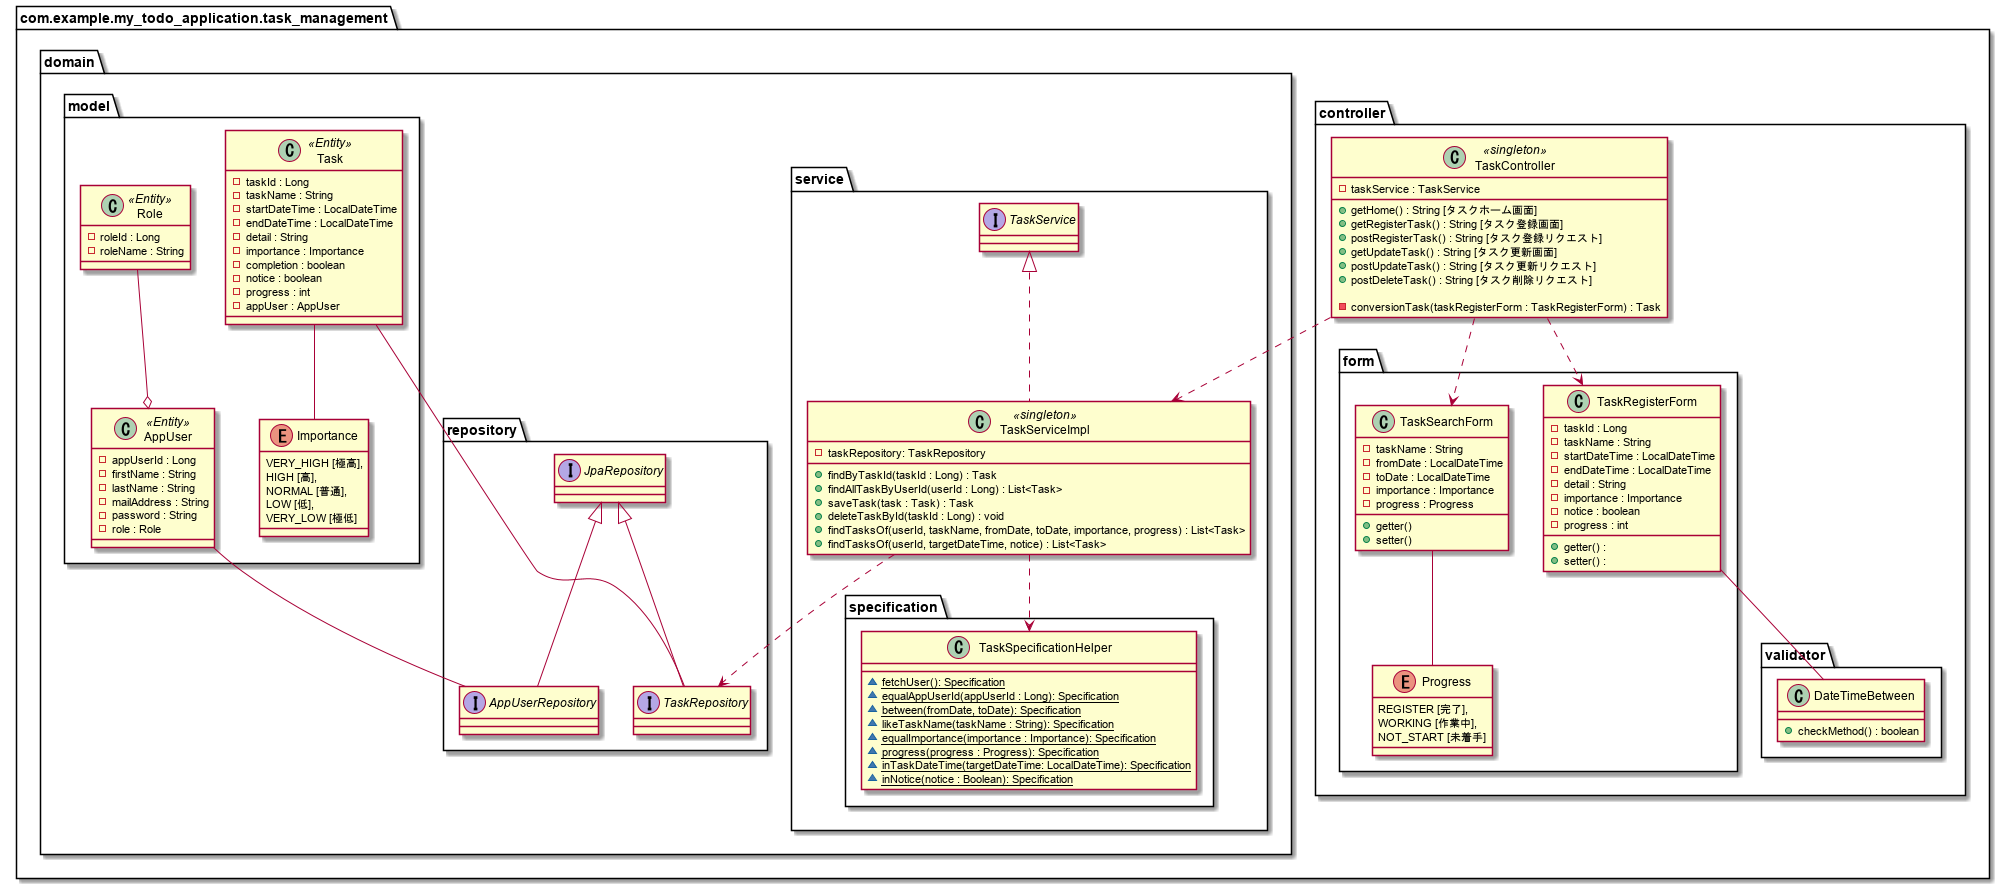

The diagram above was rendered by PlantUML. Its source (embedded in the PNG):
@startuml

package com.example.my_todo_application.task_management{

    package controller{
        class TaskController <<singleton>>{
            - taskService : TaskService

            + getHome() : String [タスクホーム画面]
            + getRegisterTask() : String [タスク登録画面]
            + postRegisterTask() : String [タスク登録リクエスト]
            + getUpdateTask() : String [タスク更新画面]
            + postUpdateTask() : String [タスク更新リクエスト]
            + postDeleteTask() : String [タスク削除リクエスト]

            - conversionTask(taskRegisterForm : TaskRegisterForm) : Task
        }
        package form{
            class TaskRegisterForm{
                - taskId : Long
                - taskName : String
                - startDateTime : LocalDateTime
                - endDateTime : LocalDateTime
                - detail : String
                - importance : Importance
                - notice : boolean
                - progress : int

                + getter() :
                + setter() :
            }

            class TaskSearchForm{
                - taskName : String
                - fromDate : LocalDateTime
                - toDate : LocalDateTime
                - importance : Importance
                - progress : Progress

                + getter()
                + setter()
            }

            enum Progress {
                REGISTER [完了],
                WORKING [作業中],
                NOT_START [未着手]

            }
        }

        package validator{
            class DateTimeBetween{
                + checkMethod() : boolean
            }
        }
    }

    package domain{
        package service{
            interface TaskService{}

            class TaskServiceImpl <<singleton>> implements TaskService{
                - taskRepository: TaskRepository
'                - appUserRepository: AppUserRepository

                + findByTaskId(taskId : Long) : Task
                + findAllTaskByUserId(userId : Long) : List<Task>
                + saveTask(task : Task) : Task
                + deleteTaskById(taskId : Long) : void
                + findTasksOf(userId, taskName, fromDate, toDate, importance, progress) : List<Task>
                + findTasksOf(userId, targetDateTime, notice) : List<Task>
            }

            package specification{
                class TaskSpecificationHelper{
                    ~ {static} fetchUser(): Specification
                    ~ {static} equalAppUserId(appUserId : Long): Specification
                    ~ {static} between(fromDate, toDate): Specification
                    ~ {static} likeTaskName(taskName : String): Specification
                    ~ {static} equalImportance(importance : Importance): Specification
                    ~ {static} progress(progress : Progress): Specification
                    ~ {static} inTaskDateTime(targetDateTime: LocalDateTime): Specification
                    ~ {static} inNotice(notice : Boolean): Specification
                }
            }
        }

        package repository{
            interface TaskRepository extends JpaRepository{

            }

            interface AppUserRepository extends JpaRepository{

            }
        }

        package model {
            class Role <<Entity>>{
                - roleId : Long
                - roleName : String
            }

            class AppUser <<Entity>>{
                - appUserId : Long
                - firstName : String
                - lastName : String
                - mailAddress : String
                - password : String
                - role : Role
            }

            class Task <<Entity>>{
                - taskId : Long
                - taskName : String
                - startDateTime : LocalDateTime
                - endDateTime : LocalDateTime
                - detail : String
                - importance : Importance
                - completion : boolean
                - notice : boolean
                - progress : int
                - appUser : AppUser
            }

            enum Importance{
                VERY_HIGH [極高],
                HIGH [高],
                NORMAL [普通],
                LOW [低],
                VERY_LOW [極低]
            }

        }
    }
}

Role --o AppUser
Task -- TaskRepository
Task -- Importance
AppUser -- AppUserRepository

TaskServiceImpl ..> TaskRepository
'TaskServiceImpl ..> AppUserRepository
TaskServiceImpl ..> TaskSpecificationHelper

TaskController ..> TaskServiceImpl
TaskController ..> TaskRegisterForm
TaskController ..> TaskSearchForm

TaskSearchForm -- Progress

'TaskRegisterForm -- Importance
TaskRegisterForm -- DateTimeBetween

@enduml